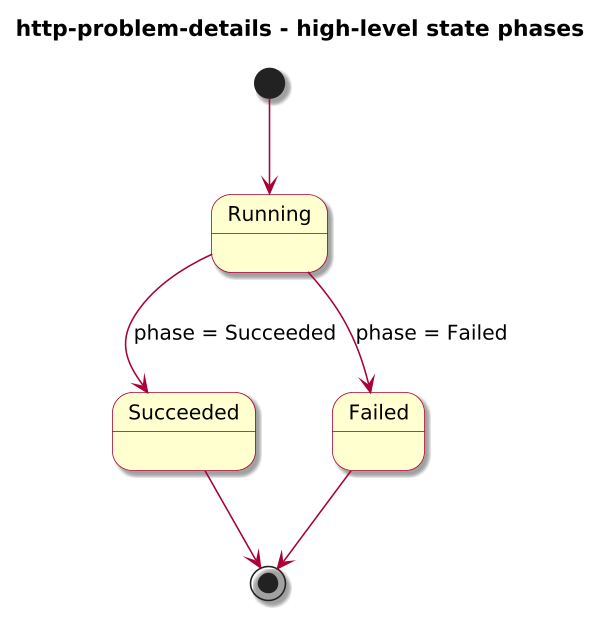

The diagram above was rendered by PlantUML. Its source (embedded in the PNG):
@startuml

skinparam BackgroundColor #FFFFFF
skinparam Shadowing true

skinparam DefaultFontName "SansSerif"
skinparam DefaultFontSize 13
skinparam DefaultFontStyle plain

skinparam dpi 150

skinparam sequence {
  ArrowColor #A80036
  LifeLineBorderColor #A80036
  LifeLineBackgroundColor #FFFFFF
}

skinparam Note {
  BackgroundColor #FBFB77
  BorderColor #A80036
}

skinparam ParticipantBorderColor #A80036
skinparam ParticipantBackgroundColor #FEFECE

skinparam ActorBorderColor #A80036
skinparam ActorBackgroundColor #FFFFFF
skinparam SequenceActorBorderThickness 2

skinparam state {
  BorderColor #A80036
  BackgroundColor #FEFECE
}

skinparam activity {
  ArrowColor #A80036
  BackgroundColor #FEFECE
  BorderColor #A80036
}

!include journey-diagram-theme.puml
title http-problem-details - high-level state phases

[*] --> Running

state Running
state Succeeded
state Failed

Running --> Succeeded : phase = Succeeded
Running --> Failed : phase = Failed

Succeeded --> [*]
Failed --> [*]

@enduml